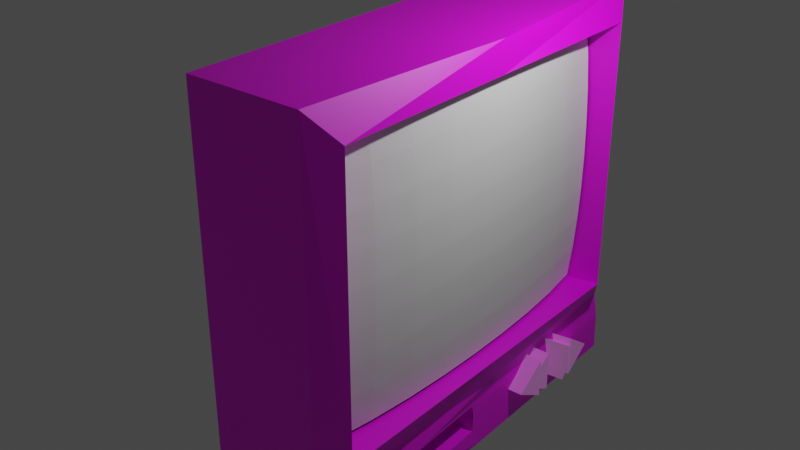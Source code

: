 # Source: CRT_TV.blend  (saved by Blender 3.2.14; exported with 4.5.12 LTS)
import bpy
from mathutils import Matrix  # noqa: F401  (used for matrix-valued properties, if any)

bpy.ops.wm.read_factory_settings(use_empty=True)
scene = bpy.context.scene
scene.name = 'Scene'

# ---- collections
col_collection = bpy.data.collections.new('Collection'); scene.collection.children.link(col_collection)
col_collection_2 = bpy.data.collections.new('Collection 2'); scene.collection.children.link(col_collection_2)

# ---- images (referenced by path relative to the original .blend; pixels are not part of the script)
import os
ASSET_DIR = os.environ.get("B2B_ASSET_DIR", "")  # directory of the original .blend (textures are referenced by path, not embedded)
HERE = os.path.dirname(os.path.abspath(__file__))  # packed textures are extracted next to this script under _unpacked/

def load_image(name, relpath, width, height, colorspace="sRGB"):
    """Load a texture the original file referenced (path relative to the .blend, or extracted next to this script)."""
    p = next((c for c in (os.path.join(HERE, relpath), os.path.join(ASSET_DIR, relpath)) if relpath and os.path.exists(c)), "")
    if p:
        img = bpy.data.images.load(p, check_existing=True)
        img.name = name
    else:  # same state as the original file: an image datablock whose file is absent (Cycles renders it pink)
        img = bpy.data.images.new(name, width, height)
        img.source = "FILE"
        img.filepath = "//" + (relpath or name)
    img.colorspace_settings.name = colorspace
    return img
img_crt_tv_texture_png = load_image('CRT TV Texture.png', 'CRT TV Texture.png', 1024, 1024, 'sRGB')
img_oip__7__webp = load_image('OIP (7).webp', 'OIP (7).webp', 1024, 1024, 'sRGB')

# ---- materials (node trees are filled in below, after node groups)
mat_material_001 = bpy.data.materials.new('Material.001')
mat_material_001.use_transparent_shadow = False
mat_material_002 = bpy.data.materials.new('Material.002')
mat_material_002.use_transparent_shadow = False

# ---- material node trees
mat_material_001.use_nodes = True; mat_material_001.node_tree.nodes.clear()
_N = mat_material_001.node_tree.nodes; _L = mat_material_001.node_tree.links
n0 = _N.new('ShaderNodeBsdfPrincipled'); n0.name = 'Principled BSDF'; n0.location = (10, 300)
n0.distribution = 'GGX'
n0.subsurface_method = 'RANDOM_WALK_SKIN'
n0.inputs[3].default_value = 1.45
n0.inputs[27].default_value = (0.0, 0.0, 0.0, 1.0)
n0.inputs[28].default_value = 1.0
n1 = _N.new('ShaderNodeOutputMaterial'); n1.name = 'Material Output'; n1.location = (300, 300)
n2 = _N.new('ShaderNodeTexImage'); n2.name = 'Image Texture'; n2.location = (-346, 308)
n2.image = img_crt_tv_texture_png
_L.new(n0.outputs[0], n1.inputs[0])
_L.new(n2.outputs[0], n0.inputs[0])
n1.is_active_output = True
mat_material_002.use_nodes = True; mat_material_002.node_tree.nodes.clear()
_N = mat_material_002.node_tree.nodes; _L = mat_material_002.node_tree.links
n0 = _N.new('ShaderNodeBsdfPrincipled'); n0.name = 'Principled BSDF'; n0.location = (10, 300)
n0.distribution = 'GGX'
n0.subsurface_method = 'RANDOM_WALK_SKIN'
n0.inputs[3].default_value = 1.45
n0.inputs[27].default_value = (0.06071, 0.06071, 0.06071, 1.0)
n0.inputs[28].default_value = 1.0
n1 = _N.new('ShaderNodeOutputMaterial'); n1.name = 'Material Output'; n1.location = (300, 300)
n2 = _N.new('ShaderNodeTexImage'); n2.name = 'Image Texture'; n2.location = (-286, 269)
n2.image = img_oip__7__webp
_L.new(n0.outputs[0], n1.inputs[0])
_L.new(n2.outputs[0], n0.inputs[0])
n1.is_active_output = True

# ---- world
world_world = bpy.data.worlds.new('World'); scene.world = world_world
world_world.use_nodes = True; world_world.node_tree.nodes.clear()
_N = world_world.node_tree.nodes; _L = world_world.node_tree.links
n0 = _N.new('ShaderNodeOutputWorld'); n0.name = 'World Output'; n0.location = (300, 300)
n1 = _N.new('ShaderNodeBackground'); n1.name = 'Background'; n1.location = (10, 300)
n1.inputs[0].default_value = (0.05088, 0.05088, 0.05088, 1.0)
_L.new(n1.outputs[0], n0.inputs[0])
n0.is_active_output = True
world_world.color = (0.05088, 0.05088, 0.05088)
world_world.use_sun_shadow = False
world_world.sun_shadow_jitter_overblur = 0.0

# ---- lights
light_light = bpy.data.lights.new('Light', 'POINT')
light_light.transmission_factor = 0.0
light_light.energy = 1000.0
light_light.shadow_soft_size = 0.1
light_light.shadow_maximum_resolution = 0.006
light_light.use_absolute_resolution = True

# ---- meshes
me_plane = bpy.data.meshes.new('Plane')
me_plane.from_pydata([(-1.0, -1.0, 1.004), (1.0, -1.0, 1.004), (-1.0, 1.0, 1.004), (1.0, 1.0, 1.004), (-1.0, 0.75, 1.246), (-1.0, 0.5, 1.395), (-1.0, 0.25, 1.477), (-1.0, 0.0, 1.504), (-1.0, -0.25, 1.477), (-1.0, -0.5, 1.395), (-1.0, -0.75, 1.246), (-0.75, -1.0, 1.146), (-0.5, -1.0, 1.238), (-0.25, -1.0, 1.29), (-1.905e-08, -1.0, 1.307), (0.25, -1.0, 1.29), (0.5, -1.0, 1.238), (0.75, -1.0, 1.146), (1.0, -0.75, 1.246), (1.0, -0.5, 1.395), (1.0, -0.25, 1.477), (1.0, 0.0, 1.504), (1.0, 0.25, 1.477), (1.0, 0.5, 1.395), (1.0, 0.75, 1.246), (0.75, 1.0, 1.146), (0.5, 1.0, 1.238), (0.25, 1.0, 1.29), (-1.905e-08, 1.0, 1.307), (-0.25, 1.0, 1.29), (-0.5, 1.0, 1.238), (-0.75, 1.0, 1.146), (-0.75, -0.75, 1.364), (-0.5, -0.75, 1.443), (-0.25, -0.75, 1.489), (-2.191e-08, -0.75, 1.504), (0.25, -0.75, 1.489), (0.5, -0.75, 1.443), (0.75, -0.75, 1.364), (-0.75, -0.5, 1.502), (-0.5, -0.5, 1.574), (-0.25, -0.5, 1.616), (6.053e-09, -0.5, 1.63), (0.25, -0.5, 1.616), (0.5, -0.5, 1.574), (0.75, -0.5, 1.502), (-0.75, -0.25, 1.579), (-0.5, -0.25, 1.648), (-0.25, -0.25, 1.688), (-2.479e-08, -0.25, 1.701), (0.25, -0.25, 1.688), (0.5, -0.25, 1.648), (0.75, -0.25, 1.579), (-0.75, -1.49e-08, 1.604), (-0.5, -1.49e-08, 1.672), (-0.25, 0.0, 1.712), (4.673e-09, -2.98e-08, 1.725), (0.25, -2.98e-08, 1.712), (0.5, -2.98e-08, 1.672), (0.75, -2.98e-08, 1.604), (-0.75, 0.25, 1.579), (-0.5, 0.25, 1.648), (-0.25, 0.25, 1.688), (5.012e-09, 0.25, 1.701), (0.25, 0.25, 1.688), (0.5, 0.25, 1.648), (0.75, 0.25, 1.579), (-0.75, 0.5, 1.502), (-0.5, 0.5, 1.574), (-0.25, 0.5, 1.616), (-2.375e-08, 0.5, 1.63), (0.25, 0.5, 1.616), (0.5, 0.5, 1.574), (0.75, 0.5, 1.502), (-0.75, 0.75, 1.364), (-0.5, 0.75, 1.443), (-0.25, 0.75, 1.489), (-2.191e-08, 0.75, 1.504), (0.25, 0.75, 1.489), (0.5, 0.75, 1.443), (0.75, 0.75, 1.364)], [], [(32, 33, 40, 39), (33, 34, 41, 40), (34, 35, 42, 41), (35, 36, 43, 42), (36, 37, 44, 43), (37, 38, 45, 44), (39, 40, 47, 46), (40, 41, 48, 47), (41, 42, 49, 48), (42, 43, 50, 49), (43, 44, 51, 50), (44, 45, 52, 51), (46, 47, 54, 53), (47, 48, 55, 54), (48, 49, 56, 55), (49, 50, 57, 56), (50, 51, 58, 57), (51, 52, 59, 58), (53, 54, 61, 60), (54, 55, 62, 61), (55, 56, 63, 62), (56, 57, 64, 63), (57, 58, 65, 64), (58, 59, 66, 65), (60, 61, 68, 67), (61, 62, 69, 68), (62, 63, 70, 69), (63, 64, 71, 70), (64, 65, 72, 71), (65, 66, 73, 72), (67, 68, 75, 74), (68, 69, 76, 75), (69, 70, 77, 76), (70, 71, 78, 77), (71, 72, 79, 78), (72, 73, 80, 79), (0, 11, 32, 10), (11, 12, 33, 32), (12, 13, 34, 33), (13, 14, 35, 34), (14, 15, 36, 35), (15, 16, 37, 36), (16, 17, 38, 37), (17, 1, 18, 38), (38, 18, 19, 45), (45, 19, 20, 52), (52, 20, 21, 59), (59, 21, 22, 66), (66, 22, 23, 73), (73, 23, 24, 80), (80, 24, 3, 25), (79, 80, 25, 26), (78, 79, 26, 27), (77, 78, 27, 28), (76, 77, 28, 29), (75, 76, 29, 30), (74, 75, 30, 31), (4, 74, 31, 2), (5, 67, 74, 4), (6, 60, 67, 5), (7, 53, 60, 6), (8, 46, 53, 7), (9, 39, 46, 8), (10, 32, 39, 9)])
_uv = me_plane.uv_layers.new(name='UVMap')
_uv.uv.foreach_set('vector', [0.125, 0.125, 0.25, 0.125, 0.25, 0.25, 0.125, 0.25, 0.25, 0.125, 0.375, 0.125, 0.375, 0.25, 0.25, 0.25, 0.375, 0.125, 0.5, 0.125, 0.5, 0.25, 0.375, 0.25, 0.5, 0.125, 0.625, 0.125, 0.625, 0.25, 0.5, 0.25, 0.625, 0.125, 0.75, 0.125, 0.75, 0.25, 0.625, 0.25, 0.75, 0.125, 0.875, 0.125, 0.875, 0.25, 0.75, 0.25, 0.125, 0.25, 0.25, 0.25, 0.25, 0.375, 0.125, 0.375, 0.25, 0.25, 0.375, 0.25, 0.375, 0.375, 0.25, 0.375, 0.375, 0.25, 0.5, 0.25, 0.5, 0.375, 0.375, 0.375, 0.5, 0.25, 0.625, 0.25, 0.625, 0.375, 0.5, 0.375, 0.625, 0.25, 0.75, 0.25, 0.75, 0.375, 0.625, 0.375, 0.75, 0.25, 0.875, 0.25, 0.875, 0.375, 0.75, 0.375, 0.125, 0.375, 0.25, 0.375, 0.25, 0.5, 0.125, 0.5, 0.25, 0.375, 0.375, 0.375, 0.375, 0.5, 0.25, 0.5, 0.375, 0.375, 0.5, 0.375, 0.5, 0.5, 0.375, 0.5, 0.5, 0.375, 0.625, 0.375, 0.625, 0.5, 0.5, 0.5, 0.625, 0.375, 0.75, 0.375, 0.75, 0.5, 0.625, 0.5, 0.75, 0.375, 0.875, 0.375, 0.875, 0.5, 0.75, 0.5, 0.125, 0.5, 0.25, 0.5, 0.25, 0.625, 0.125, 0.625, 0.25, 0.5, 0.375, 0.5, 0.375, 0.625, 0.25, 0.625, 0.375, 0.5, 0.5, 0.5, 0.5, 0.625, 0.375, 0.625, 0.5, 0.5, 0.625, 0.5, 0.625, 0.625, 0.5, 0.625, 0.625, 0.5, 0.75, 0.5, 0.75, 0.625, 0.625, 0.625, 0.75, 0.5, 0.875, 0.5, 0.875, 0.625, 0.75, 0.625, 0.125, 0.625, 0.25, 0.625, 0.25, 0.75, 0.125, 0.75, 0.25, 0.625, 0.375, 0.625, 0.375, 0.75, 0.25, 0.75, 0.375, 0.625, 0.5, 0.625, 0.5, 0.75, 0.375, 0.75, 0.5, 0.625, 0.625, 0.625, 0.625, 0.75, 0.5, 0.75, 0.625, 0.625, 0.75, 0.625, 0.75, 0.75, 0.625, 0.75, 0.75, 0.625, 0.875, 0.625, 0.875, 0.75, 0.75, 0.75, 0.125, 0.75, 0.25, 0.75, 0.25, 0.875, 0.125, 0.875, 0.25, 0.75, 0.375, 0.75, 0.375, 0.875, 0.25, 0.875, 0.375, 0.75, 0.5, 0.75, 0.5, 0.875, 0.375, 0.875, 0.5, 0.75, 0.625, 0.75, 0.625, 0.875, 0.5, 0.875, 0.625, 0.75, 0.75, 0.75, 0.75, 0.875, 0.625, 0.875, 0.75, 0.75, 0.875, 0.75, 0.875, 0.875, 0.75, 0.875, 0.0, 0.0, 0.125, 0.0, 0.125, 0.125, 0.0, 0.125, 0.125, 0.0, 0.25, 0.0, 0.25, 0.125, 0.125, 0.125, 0.25, 0.0, 0.375, 0.0, 0.375, 0.125, 0.25, 0.125, 0.375, 0.0, 0.5, 0.0, 0.5, 0.125, 0.375, 0.125, 0.5, 0.0, 0.625, 0.0, 0.625, 0.125, 0.5, 0.125, 0.625, 0.0, 0.75, 0.0, 0.75, 0.125, 0.625, 0.125, 0.75, 0.0, 0.875, 0.0, 0.875, 0.125, 0.75, 0.125, 0.875, 0.0, 1.0, 0.0, 1.0, 0.125, 0.875, 0.125, 0.875, 0.125, 1.0, 0.125, 1.0, 0.25, 0.875, 0.25, 0.875, 0.25, 1.0, 0.25, 1.0, 0.375, 0.875, 0.375, 0.875, 0.375, 1.0, 0.375, 1.0, 0.5, 0.875, 0.5, 0.875, 0.5, 1.0, 0.5, 1.0, 0.625, 0.875, 0.625, 0.875, 0.625, 1.0, 0.625, 1.0, 0.75, 0.875, 0.75, 0.875, 0.75, 1.0, 0.75, 1.0, 0.875, 0.875, 0.875, 0.875, 0.875, 1.0, 0.875, 1.0, 1.0, 0.875, 1.0, 0.75, 0.875, 0.875, 0.875, 0.875, 1.0, 0.75, 1.0, 0.625, 0.875, 0.75, 0.875, 0.75, 1.0, 0.625, 1.0, 0.5, 0.875, 0.625, 0.875, 0.625, 1.0, 0.5, 1.0, 0.375, 0.875, 0.5, 0.875, 0.5, 1.0, 0.375, 1.0, 0.25, 0.875, 0.375, 0.875, 0.375, 1.0, 0.25, 1.0, 0.125, 0.875, 0.25, 0.875, 0.25, 1.0, 0.125, 1.0, 0.0, 0.875, 0.125, 0.875, 0.125, 1.0, 0.0, 1.0, 0.0, 0.75, 0.125, 0.75, 0.125, 0.875, 0.0, 0.875, 0.0, 0.625, 0.125, 0.625, 0.125, 0.75, 0.0, 0.75, 0.0, 0.5, 0.125, 0.5, 0.125, 0.625, 0.0, 0.625, 0.0, 0.375, 0.125, 0.375, 0.125, 0.5, 0.0, 0.5, 0.0, 0.25, 0.125, 0.25, 0.125, 0.375, 0.0, 0.375, 0.0, 0.125, 0.125, 0.125, 0.125, 0.25, 0.0, 0.25])
me_plane.update()
me_cube_001 = bpy.data.meshes.new('Cube.001')
me_cube_001.from_pydata([(-1.615, -0.862, -0.862), (-1.615, -0.862, 0.862), (-1.615, 0.862, -0.862), (-1.615, 0.862, 0.862), (1.0, -0.8748, -0.8179), (1.0, -0.8748, 0.8188), (1.0, 0.8677, -0.8179), (1.0, 0.8677, 0.8188), (0.675, 1.0, 1.0), (0.7614, -0.05013, -1.1), (0.8778, -0.8199, -1.1), (0.675, -1.0, 1.0), (-0.5013, 0.8234, 0.8234), (-0.5013, 0.8234, -0.8234), (-0.5013, -0.8234, -0.8234), (-0.5013, -0.8234, 0.8234), (-1.615, 1.0, -1.0), (-1.615, -1.0, -1.0), (-1.615, -1.0, 1.0), (-1.615, 1.0, 1.0), (-3.508, 0.5639, -0.7568), (-3.508, -0.5639, -0.7568), (-3.508, -0.5639, 0.5151), (-3.508, 0.5639, 0.5151), (-1.615, 0.003967, -1.0), (-1.615, 0.003967, 1.0), (0.8009, -0.4333, -1.107), (1.0, 0.003967, 1.0), (1.0, 0.003267, -0.8179), (1.0, 0.003267, 0.8188), (-0.5013, 0.003267, -0.8234), (-0.5013, 0.003267, 0.8234), (-1.615, 0.00342, -0.862), (-1.615, 0.00342, 0.862), (-3.508, 0.002237, -0.7568), (-3.508, 0.002237, 0.5151), (0.0, 1.0, -1.0), (0.0, 1.0, 1.0), (0.0, -1.0, -1.0), (0.0, -1.0, 1.0), (0.0, 0.003967, 1.0), (-1.615, 0.003967, -1.154), (-1.615, -1.0, -1.154), (0.0, 1.0, -1.154), (-1.615, 1.0, -1.154), (0.7897, -0.05013, -1.151), (0.0, -1.0, -1.154), (0.8717, -0.8199, -1.151), (-1.615, 0.003967, -1.375), (-1.615, -1.0, -1.375), (0.0, 1.0, -1.375), (-1.615, 1.0, -1.375), (0.8466, -0.4333, -1.265), (0.786, -0.05013, -1.264), (0.0, -1.0, -1.375), (0.8424, -0.8199, -1.264), (0.0, 0.003967, -1.375), (0.8217, 0.003967, -1.0), (0.6417, 1.0, -1.0), (0.6502, -1.0, -1.0), (0.7299, 1.0, -1.154), (0.7299, -1.0, -1.154), (0.8087, 0.003967, -1.375), (0.7478, 1.0, -1.375), (0.7478, -1.0, -1.375), (-1.144, -0.4333, -1.072), (-1.449, -0.05013, -1.066), (-1.449, -0.8199, -1.066), (-1.518, -0.05013, -1.117), (-1.393, -0.8199, -1.117), (-1.294, -0.4333, -1.231), (-1.355, -0.05013, -1.229), (-1.355, -0.8199, -1.229)], [], [(3, 2, 20, 23), (36, 37, 8, 58), (29, 5, 15, 31), (38, 39, 18, 17), (53, 45, 68, 71), (40, 25, 18, 39), (7, 6, 58, 8), (28, 4, 59, 57), (29, 7, 8, 27), (4, 5, 11, 59), (30, 31, 15, 14), (6, 7, 12, 13), (5, 4, 14, 15), (28, 6, 13, 30), (32, 2, 16, 24), (1, 0, 17, 18), (33, 1, 18, 25), (2, 3, 19, 16), (34, 35, 23, 20), (0, 1, 22, 21), (33, 3, 23, 35), (32, 0, 21, 34), (2, 32, 34, 20), (1, 33, 35, 22), (21, 22, 35, 34), (3, 33, 25, 19), (0, 32, 24, 17), (4, 28, 30, 14), (13, 12, 31, 30), (5, 29, 27, 11), (6, 28, 57, 58), (37, 19, 25, 40), (36, 58, 60, 43), (7, 29, 31, 12), (16, 36, 43, 44), (8, 37, 40, 27), (27, 40, 39, 11), (38, 17, 42, 46), (59, 11, 39, 38), (16, 19, 37, 36), (41, 44, 51, 48), (46, 42, 49, 54), (44, 43, 50, 51), (24, 16, 44, 41), (17, 24, 41, 42), (59, 38, 46, 61), (56, 62, 64, 54), (50, 63, 62, 56), (51, 50, 56, 48), (48, 56, 54, 49), (42, 41, 48, 49), (43, 60, 63, 50), (61, 46, 54, 64), (26, 9, 58, 57), (10, 26, 57, 59), (45, 53, 52, 62, 63, 60, 58, 9), (55, 47, 10, 59, 61, 64, 62, 52), (69, 72, 70, 71, 68, 66, 65, 67), (52, 53, 71, 70), (45, 9, 66, 68), (9, 26, 65, 66), (47, 55, 72, 69), (55, 52, 70, 72), (10, 47, 69, 67), (26, 10, 67, 65)])
_uv = me_cube_001.uv_layers.new(name='UVMap')
_uv.uv.foreach_set('vector', [0.976, 0.6772, 0.7605, 0.6772, 0.7605, 0.6772, 0.976, 0.6772, 0.375, 0.375, 0.625, 0.375, 0.625, 0.5, 0.375, 0.5, 0.6029, 0.3676, 0.6029, 0.4709, 0.6029, 0.4709, 0.6029, 0.3676, 0.7433, 0.8655, 0.9933, 0.8655, 0.9933, 0.9905, 0.7433, 0.9905, 0.9354, 0.4391, 0.9354, 0.4391, 0.9354, 0.4391, 0.9354, 0.4391, 0.75, 0.1705, 0.875, 0.1705, 0.875, 0.296, 0.75, 0.296, 0.5777, 0.3309, 0.3718, 0.3309, 0.3497, 0.3088, 0.5997, 0.3088, 0.3718, 0.4334, 0.3718, 0.5367, 0.3497, 0.5588, 0.3497, 0.4333, 0.5777, 0.4334, 0.5777, 0.3309, 0.5997, 0.3088, 0.5997, 0.4333, 0.3718, 0.5367, 0.5777, 0.5367, 0.5997, 0.5588, 0.3497, 0.5588, 0.3971, 0.4297, 0.6029, 0.4297, 0.6029, 0.533, 0.3971, 0.533, 0.4059, 0.07732, 0.6117, 0.07732, 0.6117, 0.07732, 0.4059, 0.07732, 0.6029, 0.4709, 0.3971, 0.4709, 0.3971, 0.4709, 0.6029, 0.4709, 0.3971, 0.3676, 0.3971, 0.2651, 0.3971, 0.2651, 0.3971, 0.3676, 0.7605, 0.5699, 0.7605, 0.6772, 0.7433, 0.6945, 0.7433, 0.57, 0.976, 0.4617, 0.7605, 0.4617, 0.7433, 0.4445, 0.9933, 0.4445, 0.976, 0.5699, 0.976, 0.4617, 0.9933, 0.4445, 0.9933, 0.57, 0.7605, 0.6772, 0.976, 0.6772, 0.9933, 0.6945, 0.7433, 0.6945, 0.7605, 0.5699, 0.976, 0.5699, 0.976, 0.6772, 0.7605, 0.6772, 0.7605, 0.4617, 0.976, 0.4617, 0.976, 0.4617, 0.7605, 0.4617, 0.976, 0.5699, 0.976, 0.6772, 0.976, 0.6772, 0.976, 0.5699, 0.3923, 0.1254, 0.3923, 0.01725, 0.3923, 0.01725, 0.3923, 0.1254, 0.3923, 0.2327, 0.3923, 0.1254, 0.3923, 0.1254, 0.3923, 0.2327, 0.976, 0.4617, 0.976, 0.5699, 0.976, 0.5699, 0.976, 0.4617, 0.7605, 0.4617, 0.976, 0.4617, 0.976, 0.5699, 0.7605, 0.5699, 0.976, 0.6772, 0.976, 0.5699, 0.9933, 0.57, 0.9933, 0.6945, 0.7605, 0.4617, 0.7605, 0.5699, 0.7433, 0.57, 0.7433, 0.4445, 0.3971, 0.4709, 0.3971, 0.3676, 0.3971, 0.3676, 0.3971, 0.4709, 0.3971, 0.3272, 0.6029, 0.3272, 0.6029, 0.4297, 0.3971, 0.4297, 0.5758, 0.5361, 0.5758, 0.4328, 0.5979, 0.4327, 0.5979, 0.5582, 0.3718, 0.3309, 0.3718, 0.4334, 0.3497, 0.4333, 0.3497, 0.3088, 0.75, 0.046, 0.875, 0.046, 0.875, 0.1705, 0.75, 0.1705, 0.375, 0.375, 0.375, 0.5, 0.375, 0.5, 0.375, 0.375, 0.6029, 0.2651, 0.6029, 0.3676, 0.6029, 0.3676, 0.6029, 0.2651, 0.7433, 0.6945, 0.7433, 0.8195, 0.7433, 0.8195, 0.7433, 0.6945, 0.5078, 0.3098, 0.6328, 0.3098, 0.6328, 0.4343, 0.5078, 0.4343, 0.5078, 0.4343, 0.6328, 0.4343, 0.6328, 0.5598, 0.5078, 0.5598, 0.7433, 0.8655, 0.7433, 0.9905, 0.7433, 0.9905, 0.7433, 0.8655, 0.375, 0.296, 0.625, 0.296, 0.625, 0.421, 0.375, 0.421, 0.7433, 0.6945, 0.9933, 0.6945, 0.9933, 0.8195, 0.7433, 0.8195, 0.7433, 0.57, 0.7433, 0.6945, 0.7433, 0.6945, 0.7433, 0.57, 0.7433, 0.8655, 0.7433, 0.9905, 0.7433, 0.9905, 0.7433, 0.8655, 0.7433, 0.6945, 0.7433, 0.8195, 0.7433, 0.8195, 0.7433, 0.6945, 0.7433, 0.57, 0.7433, 0.6945, 0.7433, 0.6945, 0.7433, 0.57, 0.7433, 0.4445, 0.7433, 0.57, 0.7433, 0.57, 0.7433, 0.4445, 0.375, 0.296, 0.375, 0.421, 0.375, 0.421, 0.375, 0.296, 0.25, 0.1705, 0.375, 0.1705, 0.375, 0.296, 0.25, 0.296, 0.25, 0.046, 0.375, 0.046, 0.375, 0.1705, 0.25, 0.1705, 0.6615, 0.7191, 0.7865, 0.7191, 0.7865, 0.8436, 0.6615, 0.8436, 0.6615, 0.8436, 0.7865, 0.8436, 0.7865, 0.9691, 0.6615, 0.9691, 0.7433, 0.4445, 0.7433, 0.57, 0.7433, 0.57, 0.7433, 0.4445, 0.375, 0.375, 0.375, 0.5, 0.375, 0.5, 0.375, 0.375, 0.375, 0.296, 0.375, 0.421, 0.375, 0.421, 0.375, 0.296, 0.7583, 0.6007, 0.8451, 0.7628, 0.8563, 0.7835, 0.7583, 0.6007, 0.7407, 0.5368, 0.8284, 0.7004, 0.8284, 0.7004, 0.7296, 0.5161, 0.8451, 0.7628, 0.8451, 0.7628, 0.7583, 0.6007, 0.7583, 0.6007, 0.8563, 0.7835, 0.8563, 0.7835, 0.8563, 0.7835, 0.8451, 0.7628, 0.9009, 0.7935, 0.9009, 0.7935, 0.9009, 0.7935, 0.8992, 0.7631, 0.8992, 0.7631, 0.8992, 0.7631, 0.9632, 0.983, 0.9632, 0.983, 0.7609, 0.1135, 0.7609, 0.1135, 0.8485, 0.277, 0.9354, 0.4391, 0.9354, 0.4391, 0.9354, 0.4391, 0.8485, 0.277, 0.7609, 0.1135, 0.8485, 0.277, 0.9354, 0.4391, 0.9354, 0.4391, 0.8485, 0.277, 0.7305, 0.05681, 0.7305, 0.05681, 0.7305, 0.05681, 0.7305, 0.05681, 0.9354, 0.4391, 0.8485, 0.277, 0.8485, 0.277, 0.9354, 0.4391, 0.7609, 0.1135, 0.7609, 0.1135, 0.7609, 0.1135, 0.7609, 0.1135, 0.7609, 0.1135, 0.8485, 0.277, 0.8485, 0.277, 0.7609, 0.1135, 0.7609, 0.1135, 0.7609, 0.1135, 0.7609, 0.1135, 0.7609, 0.1135, 0.8485, 0.277, 0.7609, 0.1135, 0.7609, 0.1135, 0.8485, 0.277])
me_cube_001.materials.append(mat_material_001)
me_cube_001.update()
me_cube_009 = bpy.data.meshes.new('Cube.009')
me_cube_009.from_pydata([(-1.0, 0.1695, -0.1038), (-1.0, 0.1607, -0.09132), (-1.0, 1.0, -1.0), (-1.0, 1.0, 1.0), (1.0, 0.1695, -0.1038), (1.0, 0.1607, -0.09132), (1.0, 1.0, -1.0), (1.0, 1.0, 1.0)], [], [(0, 1, 3, 2), (2, 3, 7, 6), (6, 7, 5, 4), (4, 5, 1, 0), (2, 6, 4, 0), (7, 3, 1, 5)])
_uv = me_cube_009.uv_layers.new(name='UVMap')
_uv.uv.foreach_set('vector', [0.5132, 0.1993, 0.6682, 0.1993, 0.6682, 0.2744, 0.5132, 0.2744, 0.3877, 0.2795, 0.6377, 0.2795, 0.6377, 0.5295, 0.3877, 0.5295, 0.375, 0.5, 0.625, 0.5, 0.625, 0.75, 0.375, 0.75, 0.375, 0.75, 0.625, 0.75, 0.625, 1.0, 0.375, 1.0, 0.1377, 0.5295, 0.3877, 0.5295, 0.3877, 0.7795, 0.1377, 0.7795, 0.6377, 0.5295, 0.8877, 0.5295, 0.8877, 0.7795, 0.6377, 0.7795])
me_cube_009.materials.append(mat_material_002)
me_cube_009.update()
me_cube_007 = bpy.data.meshes.new('Cube.007')
me_cube_007.from_pydata([(-1.0, 1.0, -1.0), (-1.0, 1.0, 1.0), (1.0, 1.0, -1.0), (1.0, 1.0, 1.0), (-0.9824, 0.5328, -0.5364), (-0.9824, 0.5268, 0.4392), (0.9927, 0.5142, -0.5364), (0.9927, 0.5124, 0.4392)], [], [(4, 5, 1, 0), (0, 1, 3, 2), (5, 4, 6, 7), (3, 1, 5, 7), (0, 2, 6, 4), (2, 3, 7, 6)])
_uv = me_cube_007.uv_layers.new(name='UVMap')
_uv.uv.foreach_set('vector', [0.375, 0.1255, 0.625, 0.1255, 0.625, 0.25, 0.375, 0.25, 0.375, 0.25, 0.625, 0.25, 0.625, 0.5, 0.375, 0.5, 0.625, 0.1255, 0.125, 0.6245, 0.375, 0.6245, 0.625, 0.6245, 0.625, 0.5, 0.875, 0.5, 0.875, 0.6245, 0.625, 0.6245, 0.125, 0.5, 0.375, 0.5, 0.375, 0.6245, 0.125, 0.6245, 0.375, 0.5, 0.625, 0.5, 0.625, 0.6245, 0.375, 0.6245])
me_cube_007.materials.append(mat_material_002)
me_cube_007.update()
me_cube_010 = bpy.data.meshes.new('Cube.010')
me_cube_010.from_pydata([(-1.0, 1.0, -1.0), (-1.0, 1.0, 1.0), (1.0, 1.0, -1.0), (1.0, 1.0, 1.0), (-0.9824, 0.5328, -0.5364), (-0.9824, 0.5268, 0.4392), (0.9927, 0.5142, -0.5364), (0.9927, 0.5124, 0.4392)], [], [(4, 5, 1, 0), (0, 1, 3, 2), (5, 4, 6, 7), (3, 1, 5, 7), (0, 2, 6, 4), (2, 3, 7, 6)])
_uv = me_cube_010.uv_layers.new(name='UVMap')
_uv.uv.foreach_set('vector', [0.375, 0.1255, 0.625, 0.1255, 0.625, 0.25, 0.375, 0.25, 0.375, 0.25, 0.625, 0.25, 0.625, 0.5, 0.375, 0.5, 0.625, 0.1255, 0.125, 0.6245, 0.375, 0.6245, 0.625, 0.6245, 0.625, 0.5, 0.875, 0.5, 0.875, 0.6245, 0.625, 0.6245, 0.125, 0.5, 0.375, 0.5, 0.375, 0.6245, 0.125, 0.6245, 0.375, 0.5, 0.625, 0.5, 0.625, 0.6245, 0.375, 0.6245])
me_cube_010.materials.append(mat_material_002)
me_cube_010.update()
me_cube_008 = bpy.data.meshes.new('Cube.008')
me_cube_008.from_pydata([(-1.0, 0.1695, -0.1038), (-1.0, 0.1607, -0.09132), (-1.0, 1.0, -1.0), (-1.0, 1.0, 1.0), (1.0, 0.1695, -0.1038), (1.0, 0.1607, -0.09132), (1.0, 1.0, -1.0), (1.0, 1.0, 1.0)], [], [(0, 1, 3, 2), (2, 3, 7, 6), (6, 7, 5, 4), (4, 5, 1, 0), (2, 6, 4, 0), (7, 3, 1, 5)])
_uv = me_cube_008.uv_layers.new(name='UVMap')
_uv.uv.foreach_set('vector', [0.375, 0.0, 0.625, 0.0, 0.625, 0.25, 0.375, 0.25, 0.375, 0.25, 0.625, 0.25, 0.625, 0.5, 0.375, 0.5, 0.375, 0.5, 0.625, 0.5, 0.625, 0.75, 0.375, 0.75, 0.375, 0.75, 0.625, 0.75, 0.625, 1.0, 0.375, 1.0, 0.125, 0.5, 0.375, 0.5, 0.375, 0.75, 0.125, 0.75, 0.625, 0.5, 0.875, 0.5, 0.875, 0.75, 0.625, 0.75])
me_cube_008.materials.append(mat_material_002)
me_cube_008.update()

# ---- objects
ob_light = bpy.data.objects.new('Light', light_light)
ob_plane = bpy.data.objects.new('Plane', me_plane)
ob_cube = bpy.data.objects.new('Cube', me_cube_001)
ob_cube_001 = bpy.data.objects.new('Cube.001', me_cube_009)
ob_cube_002 = bpy.data.objects.new('Cube.002', me_cube_007)
ob_cube_003 = bpy.data.objects.new('Cube.003', me_cube_010)
ob_cube_006 = bpy.data.objects.new('Cube.006', me_cube_008)

# ---- transforms, parenting, visibility, modifiers, constraints
ob_light.location = (4.076, 1.005, 5.904)
ob_light.rotation_euler = (0.6503, 0.05522, 1.866)
ob_light.lock_rotations_4d = False
ob_light.empty_display_type = 'ARROWS'
ob_light.color = (0.0, 0.0, 0.0, 0.0)
ob_light.lineart.crease_threshold = 0.0
ob_plane.location = (-0.3611, 0.0, 0.0)
ob_plane.rotation_euler = (0.0, 1.571, 0.0)
ob_plane.scale = (2.918, 3.89, 0.6079)
ob_cube.location = (-0.1085, 0.0, 0.0)
ob_cube.scale = (1.062, 4.632, 3.634)
ob_cube_001.location = (0.1607, 3.634, -4.228)
ob_cube_001.rotation_euler = (0.0, -0.0, 3.214)
ob_cube_001.scale = (0.8551, 0.8551, 0.4463)
ob_cube_002.location = (0.1701, 1.199, -4.214)
ob_cube_002.rotation_euler = (0.0, -0.0, 6.291)
ob_cube_002.scale = (0.8551, 0.8551, 0.4463)
ob_cube_003.location = (0.1813, 3.341, -4.214)
ob_cube_003.rotation_euler = (0.0, -0.0, 3.214)
ob_cube_003.scale = (0.8551, 0.8551, 0.4463)
ob_cube_006.location = (0.1719, 0.9058, -4.228)
ob_cube_006.rotation_euler = (0.0, -0.0, 6.291)
ob_cube_006.scale = (0.8551, 0.8551, 0.4463)

# ---- collection membership
col_collection.objects.link(ob_light)
col_collection.objects.link(ob_plane)
col_collection.objects.link(ob_cube)
col_collection_2.objects.link(ob_cube_001)
col_collection_2.objects.link(ob_cube_002)
col_collection_2.objects.link(ob_cube_003)
col_collection_2.objects.link(ob_cube_006)

# ---- scene / render settings (as saved in the file)
scene.frame_start = 1; scene.frame_end = 250; scene.frame_set(176)
scene.render.engine = 'BLENDER_EEVEE_NEXT'
scene.cycles.sampling_pattern = 'TABULATED_SOBOL'
scene.cycles.use_light_tree = False
scene.view_settings.view_transform = 'Filmic'
bpy.context.view_layer.update()

# ---- added for rendering (the .blend has no active camera): camera
cam_auto = bpy.data.cameras.new('AutoCamera')
cam_auto.lens = 50.0
cam_auto.sensor_width = 36.0
cam_auto.clip_end = 1000.0
ob_auto_camera = bpy.data.objects.new('AutoCamera', cam_auto)
scene.collection.objects.link(ob_auto_camera)
ob_auto_camera.location = (11.2029, -15.0865, 9.37621)
ob_auto_camera.rotation_euler = (1.09748, -7.21219e-08, 0.694738)
scene.camera = ob_auto_camera
bpy.context.view_layer.update()
